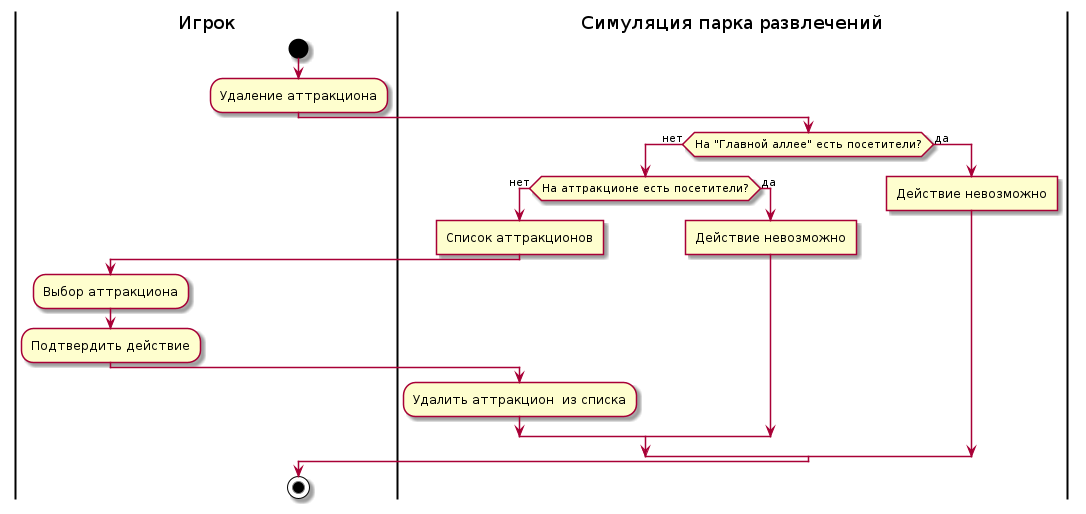

The diagram above was rendered by PlantUML. Its source (embedded in the PNG):
@startuml view-valley-activity-diagram
skinparam ConditionEndStyle hline
|Игрок|
start
:Удаление аттракциона;
|Симуляция парка развлечений|
if (На "Главной аллее" есть посетители?) then (нет)
if (На аттракционе есть посетители?) then (нет) 
:Список аттракционов]
|Игрок|
:Выбор аттракциона;
:Подтвердить действие;
|Симуляция парка развлечений|
:Удалить аттракцион  из списка;
else (да)
:Действие невозможно]
endif
else (да)
:Действие невозможно]
|Игрок|
endif
stop
@enduml